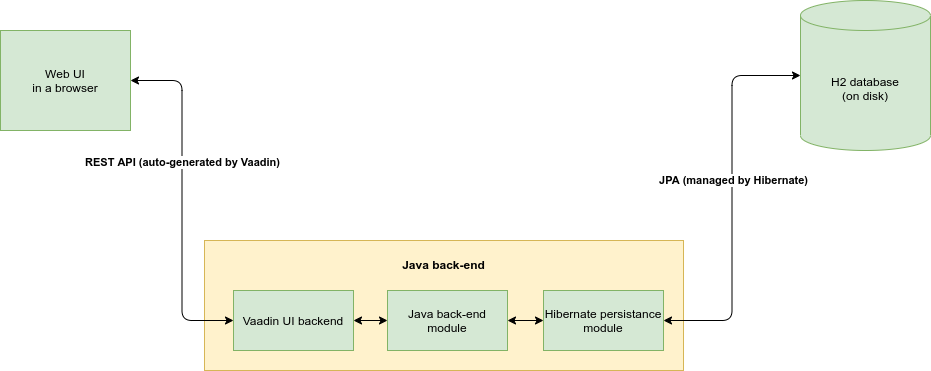

The diagram above was exported from draw.io. Its source (the exported page's mxGraphModel, read from the mxfile embedded in the PNG):
<mxGraphModel dx="2249" dy="806" grid="1" gridSize="10" guides="1" tooltips="1" connect="1" arrows="1" fold="1" page="1" pageScale="1" pageWidth="827" pageHeight="1169" math="0" shadow="0">
  <root>
    <mxCell id="0" />
    <mxCell id="1" parent="0" />
    <mxCell id="2gEhtlX_cFHcy7wqK0nz-1" value="H2 database&lt;br&gt;(on disk)" style="shape=cylinder3;whiteSpace=wrap;html=1;boundedLbl=1;backgroundOutline=1;size=15;fillColor=#d5e8d4;strokeColor=#82b366;" vertex="1" parent="1">
      <mxGeometry x="770" y="300" width="130" height="150" as="geometry" />
    </mxCell>
    <mxCell id="2gEhtlX_cFHcy7wqK0nz-2" value="Web UI&lt;br&gt;in a browser" style="rounded=0;whiteSpace=wrap;html=1;fillColor=#d5e8d4;strokeColor=#82b366;" vertex="1" parent="1">
      <mxGeometry x="-30" y="330" width="130" height="100" as="geometry" />
    </mxCell>
    <mxCell id="2gEhtlX_cFHcy7wqK0nz-9" value="&lt;p style=&quot;margin: 0px ; margin-top: 4px ; text-align: center&quot;&gt;&lt;br&gt;&lt;b&gt;Java back-end&lt;/b&gt;&lt;/p&gt;" style="verticalAlign=top;align=left;overflow=fill;fontSize=12;fontFamily=Helvetica;html=1;fillColor=#fff2cc;strokeColor=#d6b656;" vertex="1" parent="1">
      <mxGeometry x="174" y="540" width="479" height="130" as="geometry" />
    </mxCell>
    <mxCell id="2gEhtlX_cFHcy7wqK0nz-8" value="Vaadin UI backend" style="rounded=0;whiteSpace=wrap;html=1;fillColor=#d5e8d4;strokeColor=#82b366;" vertex="1" parent="1">
      <mxGeometry x="203" y="590" width="120" height="60" as="geometry" />
    </mxCell>
    <mxCell id="2gEhtlX_cFHcy7wqK0nz-4" value="" style="endArrow=classic;startArrow=classic;html=1;exitX=1;exitY=0.5;exitDx=0;exitDy=0;entryX=0;entryY=0.5;entryDx=0;entryDy=0;edgeStyle=orthogonalEdgeStyle;" edge="1" parent="1" source="2gEhtlX_cFHcy7wqK0nz-2" target="2gEhtlX_cFHcy7wqK0nz-8">
      <mxGeometry width="50" height="50" relative="1" as="geometry">
        <mxPoint x="390" y="430" as="sourcePoint" />
        <mxPoint x="357" y="300" as="targetPoint" />
      </mxGeometry>
    </mxCell>
    <mxCell id="2gEhtlX_cFHcy7wqK0nz-5" value="REST API (auto-generated by Vaadin)" style="edgeLabel;html=1;align=center;verticalAlign=middle;resizable=0;points=[];fontStyle=1" vertex="1" connectable="0" parent="2gEhtlX_cFHcy7wqK0nz-4">
      <mxGeometry x="-0.2267" relative="1" as="geometry">
        <mxPoint as="offset" />
      </mxGeometry>
    </mxCell>
    <mxCell id="2gEhtlX_cFHcy7wqK0nz-3" value="Hibernate persistance module" style="rounded=0;whiteSpace=wrap;html=1;fillColor=#d5e8d4;strokeColor=#82b366;" vertex="1" parent="1">
      <mxGeometry x="513" y="590" width="120" height="60" as="geometry" />
    </mxCell>
    <mxCell id="2gEhtlX_cFHcy7wqK0nz-6" value="" style="endArrow=classic;startArrow=classic;html=1;entryX=0;entryY=0.5;entryDx=0;entryDy=0;entryPerimeter=0;edgeStyle=orthogonalEdgeStyle;exitX=1;exitY=0.5;exitDx=0;exitDy=0;" edge="1" parent="1" source="2gEhtlX_cFHcy7wqK0nz-3" target="2gEhtlX_cFHcy7wqK0nz-1">
      <mxGeometry width="50" height="50" relative="1" as="geometry">
        <mxPoint x="674" y="680" as="sourcePoint" />
        <mxPoint x="440" y="380" as="targetPoint" />
      </mxGeometry>
    </mxCell>
    <mxCell id="2gEhtlX_cFHcy7wqK0nz-7" value="JPA (managed by Hibernate)" style="edgeLabel;html=1;align=center;verticalAlign=middle;resizable=0;points=[];fontStyle=1" vertex="1" connectable="0" parent="2gEhtlX_cFHcy7wqK0nz-6">
      <mxGeometry x="0.0968" y="-1" relative="1" as="geometry">
        <mxPoint as="offset" />
      </mxGeometry>
    </mxCell>
    <mxCell id="2gEhtlX_cFHcy7wqK0nz-10" value="Java back-end&lt;br&gt;module" style="rounded=0;whiteSpace=wrap;html=1;fillColor=#d5e8d4;strokeColor=#82b366;" vertex="1" parent="1">
      <mxGeometry x="357" y="590" width="120" height="60" as="geometry" />
    </mxCell>
    <mxCell id="2gEhtlX_cFHcy7wqK0nz-12" value="" style="endArrow=classic;startArrow=classic;html=1;exitX=1;exitY=0.5;exitDx=0;exitDy=0;entryX=0;entryY=0.5;entryDx=0;entryDy=0;" edge="1" parent="1" source="2gEhtlX_cFHcy7wqK0nz-8" target="2gEhtlX_cFHcy7wqK0nz-10">
      <mxGeometry width="50" height="50" relative="1" as="geometry">
        <mxPoint x="393" y="380" as="sourcePoint" />
        <mxPoint x="443" y="330" as="targetPoint" />
      </mxGeometry>
    </mxCell>
    <mxCell id="2gEhtlX_cFHcy7wqK0nz-14" value="" style="endArrow=classic;startArrow=classic;html=1;exitX=1;exitY=0.5;exitDx=0;exitDy=0;" edge="1" parent="1" source="2gEhtlX_cFHcy7wqK0nz-10" target="2gEhtlX_cFHcy7wqK0nz-3">
      <mxGeometry width="50" height="50" relative="1" as="geometry">
        <mxPoint x="333" y="630" as="sourcePoint" />
        <mxPoint x="367" y="630" as="targetPoint" />
      </mxGeometry>
    </mxCell>
  </root>
</mxGraphModel>